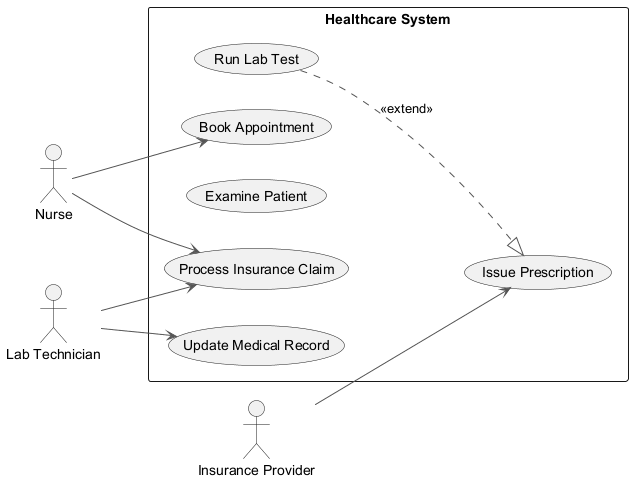

The diagram above was rendered by PlantUML. Its source (embedded in the PNG):
@startuml
skinparam backgroundColor #FFFFFF
skinparam classBackgroundColor #F3E5F5
skinparam classBorderColor #6A1B9A
skinparam ArrowColor #555555
left to right direction
actor "Nurse" as Nurse
actor "Lab Technician" as LabTechnician
actor "Insurance Provider" as InsuranceProvider
rectangle "Healthcare System" {
  usecase "Run Lab Test" as UC_RunLabTest
  usecase "Update Medical Record" as UC_UpdateMedicalRecord
  usecase "Examine Patient" as UC_ExaminePatient
  usecase "Book Appointment" as UC_BookAppointment
  usecase "Process Insurance Claim" as UC_ProcessInsuranceClaim
  usecase "Issue Prescription" as UC_IssuePrescription
}
Nurse --> UC_ProcessInsuranceClaim
Nurse --> UC_BookAppointment
LabTechnician --> UC_UpdateMedicalRecord
LabTechnician --> UC_ProcessInsuranceClaim
InsuranceProvider --> UC_IssuePrescription
UC_RunLabTest ..|> UC_IssuePrescription : <<extend>>
@enduml